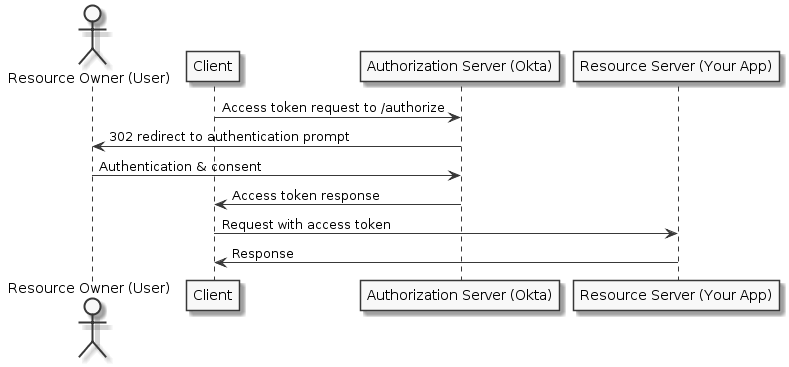

The diagram above was rendered by PlantUML. Its source (embedded in the PNG):
@startuml
skinparam monochrome true

actor "Resource Owner (User)" as user
participant "Client" as client
participant "Authorization Server (Okta)" as okta
participant "Resource Server (Your App)" as app

client -> okta: Access token request to /authorize
okta -> user: 302 redirect to authentication prompt
user -> okta: Authentication & consent
okta -> client: Access token response
client -> app: Request with access token
app -> client: Response
@enduml